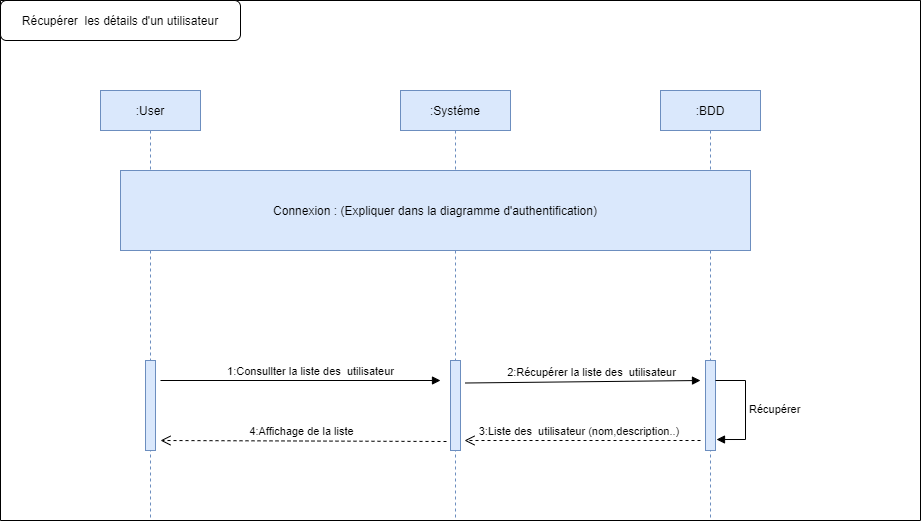

The diagram above was exported from draw.io. Its source (the exported page's mxGraphModel, read from the mxfile embedded in the PNG):
<mxGraphModel dx="1718" dy="1610" grid="1" gridSize="10" guides="1" tooltips="1" connect="1" arrows="1" fold="1" page="1" pageScale="1" pageWidth="850" pageHeight="1100" math="0" shadow="0">
  <root>
    <mxCell id="0" />
    <mxCell id="1" parent="0" />
    <mxCell id="3nuBFxr9cyL0pnOWT2aG-1" value=":User" style="shape=umlLifeline;perimeter=lifelinePerimeter;container=1;collapsible=0;recursiveResize=0;rounded=0;shadow=0;strokeWidth=1;fillColor=#dae8fc;strokeColor=#6c8ebf;" parent="1" vertex="1">
      <mxGeometry x="20" y="50" width="100" height="430" as="geometry" />
    </mxCell>
    <mxCell id="IY64AKm8uEVP8tR7BLwD-67" value="" style="html=1;points=[];perimeter=orthogonalPerimeter;fillColor=#dae8fc;strokeColor=#6c8ebf;" parent="3nuBFxr9cyL0pnOWT2aG-1" vertex="1">
      <mxGeometry x="45" y="270" width="10" height="90" as="geometry" />
    </mxCell>
    <mxCell id="3nuBFxr9cyL0pnOWT2aG-5" value=":Systéme" style="shape=umlLifeline;perimeter=lifelinePerimeter;container=1;collapsible=0;recursiveResize=0;rounded=0;shadow=0;strokeWidth=1;fillColor=#dae8fc;strokeColor=#6c8ebf;" parent="1" vertex="1">
      <mxGeometry x="320" y="50" width="110" height="430" as="geometry" />
    </mxCell>
    <mxCell id="IY64AKm8uEVP8tR7BLwD-1" value=":BDD" style="shape=umlLifeline;perimeter=lifelinePerimeter;container=1;collapsible=0;recursiveResize=0;rounded=0;shadow=0;strokeWidth=1;fillColor=#dae8fc;strokeColor=#6c8ebf;" parent="1" vertex="1">
      <mxGeometry x="580" y="50" width="100" height="430" as="geometry" />
    </mxCell>
    <mxCell id="IY64AKm8uEVP8tR7BLwD-69" value="" style="html=1;points=[];perimeter=orthogonalPerimeter;fillColor=#dae8fc;strokeColor=#6c8ebf;" parent="IY64AKm8uEVP8tR7BLwD-1" vertex="1">
      <mxGeometry x="45" y="270" width="10" height="90" as="geometry" />
    </mxCell>
    <mxCell id="IY64AKm8uEVP8tR7BLwD-71" value="" style="swimlane;startSize=0;" parent="1" vertex="1">
      <mxGeometry x="-80" y="-40" width="920" height="520" as="geometry" />
    </mxCell>
    <mxCell id="IY64AKm8uEVP8tR7BLwD-72" value="Récupérer&amp;nbsp; les détails d'un utilisateur" style="rounded=1;whiteSpace=wrap;html=1;" parent="IY64AKm8uEVP8tR7BLwD-71" vertex="1">
      <mxGeometry width="240" height="40" as="geometry" />
    </mxCell>
    <mxCell id="IY64AKm8uEVP8tR7BLwD-75" value="Connexion : (Expliquer dans la diagramme d'authentification)" style="rounded=0;whiteSpace=wrap;html=1;fillColor=#dae8fc;strokeColor=#6c8ebf;" parent="IY64AKm8uEVP8tR7BLwD-71" vertex="1">
      <mxGeometry x="120" y="170" width="630" height="80" as="geometry" />
    </mxCell>
    <mxCell id="IY64AKm8uEVP8tR7BLwD-70" value="" style="html=1;points=[];perimeter=orthogonalPerimeter;fillColor=#dae8fc;strokeColor=#6c8ebf;" parent="IY64AKm8uEVP8tR7BLwD-71" vertex="1">
      <mxGeometry x="450" y="360" width="10" height="90" as="geometry" />
    </mxCell>
    <mxCell id="IY64AKm8uEVP8tR7BLwD-77" value="1:Consullter la liste des&amp;nbsp; utilisateur" style="html=1;verticalAlign=bottom;endArrow=block;rounded=0;" parent="IY64AKm8uEVP8tR7BLwD-71" edge="1">
      <mxGeometry x="0.0714" width="80" relative="1" as="geometry">
        <mxPoint x="160" y="380" as="sourcePoint" />
        <mxPoint x="440" y="380" as="targetPoint" />
        <mxPoint as="offset" />
      </mxGeometry>
    </mxCell>
    <mxCell id="IY64AKm8uEVP8tR7BLwD-78" value="2:Récupérer la liste des&amp;nbsp; utilisateur" style="html=1;verticalAlign=bottom;endArrow=block;rounded=0;exitX=1.5;exitY=0.25;exitDx=0;exitDy=0;exitPerimeter=0;" parent="IY64AKm8uEVP8tR7BLwD-71" source="IY64AKm8uEVP8tR7BLwD-70" edge="1">
      <mxGeometry x="0.0714" width="80" relative="1" as="geometry">
        <mxPoint x="420" y="380" as="sourcePoint" />
        <mxPoint x="700" y="380" as="targetPoint" />
        <mxPoint as="offset" />
      </mxGeometry>
    </mxCell>
    <mxCell id="IY64AKm8uEVP8tR7BLwD-80" value="3:Liste des&amp;nbsp; utilisateur (nom,description..)&amp;nbsp;" style="html=1;verticalAlign=bottom;endArrow=open;dashed=1;endSize=8;rounded=0;entryX=1.4;entryY=0.889;entryDx=0;entryDy=0;entryPerimeter=0;" parent="IY64AKm8uEVP8tR7BLwD-71" target="IY64AKm8uEVP8tR7BLwD-70" edge="1">
      <mxGeometry x="0.0169" relative="1" as="geometry">
        <mxPoint x="700" y="440" as="sourcePoint" />
        <mxPoint x="620" y="440" as="targetPoint" />
        <mxPoint as="offset" />
      </mxGeometry>
    </mxCell>
    <mxCell id="IY64AKm8uEVP8tR7BLwD-82" value="Récupérer" style="edgeStyle=orthogonalEdgeStyle;html=1;align=left;spacingLeft=2;endArrow=block;rounded=0;entryX=1.1;entryY=0.878;entryDx=0;entryDy=0;entryPerimeter=0;" parent="IY64AKm8uEVP8tR7BLwD-71" target="IY64AKm8uEVP8tR7BLwD-69" edge="1">
      <mxGeometry relative="1" as="geometry">
        <mxPoint x="715" y="380" as="sourcePoint" />
        <Array as="points">
          <mxPoint x="745" y="380" />
          <mxPoint x="745" y="439" />
        </Array>
        <mxPoint x="720" y="400" as="targetPoint" />
      </mxGeometry>
    </mxCell>
    <mxCell id="IY64AKm8uEVP8tR7BLwD-83" value="4:Affichage de la liste" style="html=1;verticalAlign=bottom;endArrow=open;dashed=1;endSize=8;rounded=0;exitX=-0.4;exitY=0.9;exitDx=0;exitDy=0;exitPerimeter=0;" parent="1" source="IY64AKm8uEVP8tR7BLwD-70" edge="1">
      <mxGeometry x="0.0169" relative="1" as="geometry">
        <mxPoint x="346" y="400" as="sourcePoint" />
        <mxPoint x="80" y="400" as="targetPoint" />
        <mxPoint as="offset" />
      </mxGeometry>
    </mxCell>
  </root>
</mxGraphModel>